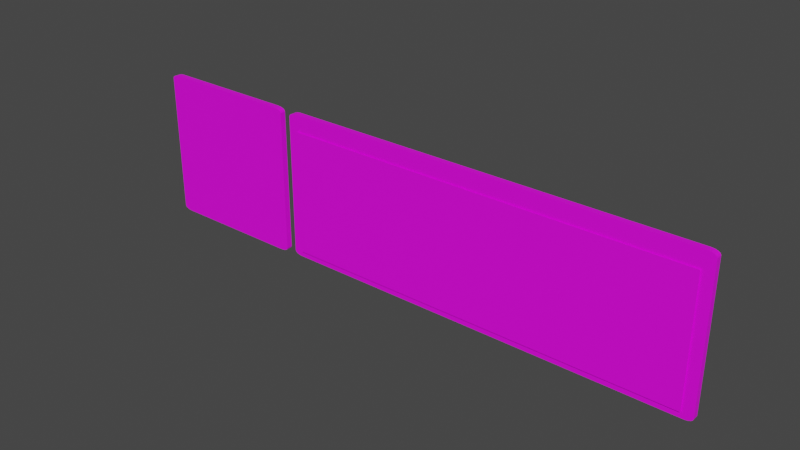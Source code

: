 # Source: Windows_11.blend  (saved by Blender 2.93.21; exported with 4.5.12 LTS)
import bpy
from mathutils import Matrix  # noqa: F401  (used for matrix-valued properties, if any)

bpy.ops.wm.read_factory_settings(use_empty=True)
scene = bpy.context.scene
scene.name = 'Scene'

# ---- collections
col_collection = bpy.data.collections.new('Collection'); scene.collection.children.link(col_collection)

# ---- images (referenced by path relative to the original .blend; pixels are not part of the script)
import os
ASSET_DIR = os.environ.get("B2B_ASSET_DIR", "")  # directory of the original .blend (textures are referenced by path, not embedded)
HERE = os.path.dirname(os.path.abspath(__file__))  # packed textures are extracted next to this script under _unpacked/

def load_image(name, relpath, width, height, colorspace="sRGB"):
    """Load a texture the original file referenced (path relative to the .blend, or extracted next to this script)."""
    p = next((c for c in (os.path.join(HERE, relpath), os.path.join(ASSET_DIR, relpath)) if relpath and os.path.exists(c)), "")
    if p:
        img = bpy.data.images.load(p, check_existing=True)
        img.name = name
    else:  # same state as the original file: an image datablock whose file is absent (Cycles renders it pink)
        img = bpy.data.images.new(name, width, height)
        img.source = "FILE"
        img.filepath = "//" + (relpath or name)
    img.colorspace_settings.name = colorspace
    return img
img_w11test_1_psd = load_image('W11TEST 1.psd', 'W11TEST 1.psd', 1024, 1024, 'sRGB')
img_kat_chartiles_png = load_image('KAT_CharTiles.png', 'KAT_CharTiles.png', 1024, 1024, 'sRGB')
img_typingdots1frame_png = load_image('typingdots1frame.png', 'typingdots1frame.png', 1024, 1024, 'sRGB')
img_showavatar3_png = load_image('showavatar3.png', 'showavatar3.png', 1024, 1024, 'sRGB')

# ---- materials (node trees are filled in below, after node groups)
mat_material = bpy.data.materials.new('Material')
mat_material.use_transparent_shadow = False
mat_text_001 = bpy.data.materials.new('Text.001')
mat_text_001.use_transparent_shadow = False
mat_typing_dots = bpy.data.materials.new('Typing Dots')
mat_typing_dots.use_transparent_shadow = False
mat_showmyavatar = bpy.data.materials.new('showmyavatar')
mat_showmyavatar.use_transparent_shadow = False

# ---- material node trees
mat_material.use_nodes = True; mat_material.node_tree.nodes.clear()
_N = mat_material.node_tree.nodes; _L = mat_material.node_tree.links
n0 = _N.new('ShaderNodeBsdfPrincipled'); n0.name = 'Principled BSDF'; n0.location = (10, 300)
n0.distribution = 'GGX'
n0.subsurface_method = 'BURLEY'
n0.inputs[3].default_value = 1.45
n0.inputs[27].default_value = (0.0, 0.0, 0.0, 1.0)
n0.inputs[28].default_value = 1.0
n1 = _N.new('ShaderNodeOutputMaterial'); n1.name = 'Material Output'; n1.location = (300, 300)
n2 = _N.new('ShaderNodeTexImage'); n2.name = 'Image Texture'; n2.location = (-280, 280)
n2.image = img_w11test_1_psd
_L.new(n0.outputs[0], n1.inputs[0])
_L.new(n2.outputs[0], n0.inputs[0])
n1.is_active_output = True
mat_text_001.use_nodes = True; mat_text_001.node_tree.nodes.clear()
_N = mat_text_001.node_tree.nodes; _L = mat_text_001.node_tree.links
n0 = _N.new('ShaderNodeBsdfPrincipled'); n0.name = 'Principled BSDF'; n0.location = (10, 300)
n0.distribution = 'GGX'
n0.subsurface_method = 'BURLEY'
n0.inputs[3].default_value = 1.45
n0.inputs[27].default_value = (0.0, 0.0, 0.0, 1.0)
n0.inputs[28].default_value = 1.0
n1 = _N.new('ShaderNodeOutputMaterial'); n1.name = 'Material Output'; n1.location = (300, 300)
n2 = _N.new('ShaderNodeTexImage'); n2.name = 'Image Texture'; n2.location = (-280, 280)
n2.image = img_kat_chartiles_png
_L.new(n0.outputs[0], n1.inputs[0])
_L.new(n2.outputs[0], n0.inputs[0])
n1.is_active_output = True
mat_typing_dots.use_nodes = True; mat_typing_dots.node_tree.nodes.clear()
_N = mat_typing_dots.node_tree.nodes; _L = mat_typing_dots.node_tree.links
n0 = _N.new('ShaderNodeBsdfPrincipled'); n0.name = 'Principled BSDF'; n0.location = (10, 300)
n0.distribution = 'GGX'
n0.subsurface_method = 'BURLEY'
n0.inputs[3].default_value = 1.45
n0.inputs[27].default_value = (0.0, 0.0, 0.0, 1.0)
n0.inputs[28].default_value = 1.0
n1 = _N.new('ShaderNodeOutputMaterial'); n1.name = 'Material Output'; n1.location = (300, 300)
n2 = _N.new('ShaderNodeTexImage'); n2.name = 'Image Texture'; n2.location = (-280, 280)
n2.image = img_typingdots1frame_png
_L.new(n0.outputs[0], n1.inputs[0])
_L.new(n2.outputs[0], n0.inputs[0])
n1.is_active_output = True
mat_showmyavatar.use_nodes = True; mat_showmyavatar.node_tree.nodes.clear()
_N = mat_showmyavatar.node_tree.nodes; _L = mat_showmyavatar.node_tree.links
n0 = _N.new('ShaderNodeBsdfPrincipled'); n0.name = 'Principled BSDF'; n0.location = (10, 300)
n0.distribution = 'GGX'
n0.subsurface_method = 'BURLEY'
n0.inputs[3].default_value = 1.45
n0.inputs[27].default_value = (0.0, 0.0, 0.0, 1.0)
n0.inputs[28].default_value = 1.0
n1 = _N.new('ShaderNodeOutputMaterial'); n1.name = 'Material Output'; n1.location = (300, 300)
n2 = _N.new('ShaderNodeTexImage'); n2.name = 'Image Texture'; n2.location = (-280, 280)
n2.image = img_showavatar3_png
_L.new(n0.outputs[0], n1.inputs[0])
_L.new(n2.outputs[0], n0.inputs[0])
n1.is_active_output = True

# ---- world
world_world = bpy.data.worlds.new('World'); scene.world = world_world
world_world.use_nodes = True; world_world.node_tree.nodes.clear()
_N = world_world.node_tree.nodes; _L = world_world.node_tree.links
n0 = _N.new('ShaderNodeOutputWorld'); n0.name = 'World Output'; n0.location = (300, 300)
n1 = _N.new('ShaderNodeBackground'); n1.name = 'Background'; n1.location = (10, 300)
n1.inputs[0].default_value = (0.05088, 0.05088, 0.05088, 1.0)
_L.new(n1.outputs[0], n0.inputs[0])
n0.is_active_output = True
world_world.color = (0.05088, 0.05088, 0.05088)
world_world.use_sun_shadow = False
world_world.sun_shadow_jitter_overblur = 0.0

# ---- meshes
me_cube_004 = bpy.data.meshes.new('Cube.004')
me_cube_004.from_pydata([(-0.516, -0.005709, 0.2617), (-0.516, 0.002462, 0.2617), (0.07325, 0.002462, 0.2617), (0.07325, -0.005709, 0.2617), (-0.516, 0.002462, 0.07777), (0.07325, 0.002462, 0.07777), (0.07325, -0.005709, 0.07777), (-0.516, -0.005709, 0.07777), (-0.5042, 0.002462, 0.2742), (0.06146, 0.002462, 0.2742), (0.06146, -0.005709, 0.2742), (-0.5042, -0.005709, 0.2742), (0.06146, -0.005709, 0.2617), (-0.5042, -0.005709, 0.2617), (-0.5042, 0.002462, 0.2617), (0.06146, 0.002462, 0.2617), (-0.5042, 0.002462, 0.07777), (0.06146, 0.002462, 0.07777), (0.06146, -0.005709, 0.07777), (-0.5042, -0.005709, 0.07777), (-0.7432, -0.005709, 0.2617), (-0.7432, 0.002462, 0.2617), (-0.5321, 0.002462, 0.2617), (-0.5321, -0.005709, 0.2617), (-0.7432, 0.002462, 0.07777), (-0.5321, 0.002462, 0.07777), (-0.5321, -0.005709, 0.07777), (-0.7432, -0.005709, 0.07777), (-0.5443, 0.002462, 0.06603), (-0.731, 0.002462, 0.06603), (-0.731, 0.002462, 0.2742), (-0.5443, 0.002462, 0.2742), (-0.731, -0.005709, 0.06603), (-0.5443, -0.005709, 0.06603), (-0.5443, -0.005709, 0.2742), (-0.731, -0.005709, 0.2742), (-0.5443, -0.005709, 0.2617), (-0.731, -0.005709, 0.2617), (-0.731, 0.002462, 0.2617), (-0.5443, 0.002462, 0.2617), (-0.731, 0.002462, 0.07777), (-0.5443, 0.002462, 0.07777), (-0.5443, -0.005709, 0.07777), (-0.731, -0.005709, 0.07777), (0.06146, -0.005709, 0.06896), (-0.5042, -0.005709, 0.06896), (-0.5042, 0.002462, 0.06896), (0.06146, 0.002462, 0.06896), (-0.5042, -0.005709, 0.2742), (-0.516, -0.005709, 0.2689), (-0.5087, -0.005709, 0.2738), (-0.5126, -0.005709, 0.2726), (-0.5151, -0.005709, 0.2709), (-0.516, 0.002462, 0.2689), (-0.5042, 0.002462, 0.2742), (-0.5151, 0.002462, 0.2709), (-0.5126, 0.002462, 0.2726), (-0.5087, 0.002462, 0.2738), (0.07325, -0.005709, 0.2689), (0.06146, -0.005709, 0.2742), (0.07235, -0.005709, 0.2709), (0.0698, -0.005709, 0.2726), (0.06597, -0.005709, 0.2738), (0.06146, 0.002462, 0.2742), (0.07325, 0.002462, 0.2689), (0.06597, 0.002462, 0.2738), (0.0698, 0.002462, 0.2726), (0.07235, 0.002462, 0.2709), (-0.7432, -0.005709, 0.0713), (-0.731, -0.005709, 0.06603), (-0.7423, -0.005709, 0.06928), (-0.7396, -0.005709, 0.06757), (-0.7357, -0.005709, 0.06643), (-0.731, -0.005709, 0.2742), (-0.7432, -0.005709, 0.2689), (-0.7357, -0.005709, 0.2738), (-0.7396, -0.005709, 0.2726), (-0.7423, -0.005709, 0.2709), (-0.731, 0.002462, 0.06603), (-0.7432, 0.002462, 0.0713), (-0.7357, 0.002462, 0.06643), (-0.7396, 0.002462, 0.06757), (-0.7423, 0.002462, 0.06928), (-0.7432, 0.002462, 0.2689), (-0.731, 0.002462, 0.2742), (-0.7423, 0.002462, 0.2709), (-0.7396, 0.002462, 0.2726), (-0.7357, 0.002462, 0.2738), (-0.5443, -0.005709, 0.06603), (-0.5321, -0.005709, 0.0713), (-0.5396, -0.005709, 0.06643), (-0.5356, -0.005709, 0.06757), (-0.533, -0.005709, 0.06928), (-0.5321, -0.005709, 0.2689), (-0.5443, -0.005709, 0.2742), (-0.533, -0.005709, 0.2709), (-0.5356, -0.005709, 0.2726), (-0.5396, -0.005709, 0.2738), (-0.5321, 0.002462, 0.0713), (-0.5443, 0.002462, 0.06603), (-0.533, 0.002462, 0.06928), (-0.5356, 0.002462, 0.06757), (-0.5396, 0.002462, 0.06643), (-0.5443, 0.002462, 0.2742), (-0.5321, 0.002462, 0.2689), (-0.5396, 0.002462, 0.2738), (-0.5356, 0.002462, 0.2726), (-0.533, 0.002462, 0.2709), (-0.5042, 0.002462, 0.06896), (-0.516, 0.002462, 0.07423), (-0.5087, 0.002462, 0.06936), (-0.5126, 0.002462, 0.07051), (-0.5151, 0.002462, 0.07222), (0.07325, 0.002462, 0.07423), (0.06146, 0.002462, 0.06896), (0.07235, 0.002462, 0.07222), (0.0698, 0.002462, 0.07051), (0.06597, 0.002462, 0.06936), (0.06146, -0.005709, 0.06896), (0.07325, -0.005709, 0.07423), (0.06597, -0.005709, 0.06936), (0.0698, -0.005709, 0.07051), (0.07235, -0.005709, 0.07222), (-0.516, -0.005709, 0.07423), (-0.5042, -0.005709, 0.06896), (-0.5151, -0.005709, 0.07222), (-0.5126, -0.005709, 0.07051), (-0.5087, -0.005709, 0.06936)], [], [(8, 54, 48, 11), (78, 29, 32, 69), (3, 58, 60, 61, 62, 59, 10, 12), (0, 49, 53, 1), (1, 53, 55, 56, 57, 54, 8, 14), (19, 13, 0, 7), (5, 2, 3, 6), (17, 15, 2, 5), (7, 0, 1, 4), (113, 5, 6, 119), (118, 120, 121, 122, 119, 6, 18, 44), (44, 47, 114, 118), (45, 19, 7, 123, 125, 126, 127, 124), (44, 18, 19, 45), (46, 45, 124, 108), (46, 16, 17, 47), (4, 1, 14, 16), (6, 3, 12, 18), (2, 64, 58, 3), (9, 8, 11, 10), (15, 9, 63, 65, 66, 67, 64, 2), (12, 10, 11, 13), (63, 9, 10, 59), (14, 8, 9, 15), (16, 17, 18, 19), (12, 15, 14, 13), (17, 15, 12, 18), (16, 19, 13, 14), (13, 19, 18, 12), (15, 17, 16, 14), (30, 84, 73, 35), (108, 110, 111, 112, 109, 4, 16, 46), (23, 93, 95, 96, 97, 94, 34, 36), (20, 74, 83, 21), (103, 31, 34, 94), (78, 80, 81, 82, 79, 24, 40, 29), (43, 37, 20, 27), (25, 22, 23, 26), (41, 39, 22, 25), (27, 20, 21, 24), (32, 43, 27, 68, 70, 71, 72, 69), (39, 31, 103, 105, 106, 107, 104, 22), (88, 90, 91, 92, 89, 26, 42, 33), (37, 35, 73, 75, 76, 77, 74, 20), (28, 99, 88, 33), (33, 42, 43, 32), (21, 83, 85, 86, 87, 84, 30, 38), (29, 40, 41, 28), (24, 21, 38, 40), (26, 23, 36, 42), (22, 104, 93, 23), (31, 30, 35, 34), (68, 27, 24, 79), (29, 28, 33, 32), (28, 41, 25, 98, 100, 101, 102, 99), (36, 34, 35, 37), (98, 25, 26, 89), (38, 30, 31, 39), (40, 41, 42, 43), (36, 39, 38, 37), (41, 39, 36, 42), (40, 43, 37, 38), (39, 41, 40, 38), (37, 43, 42, 36), (47, 17, 5, 113, 115, 116, 117, 114), (123, 7, 4, 109), (44, 45, 46, 47), (48, 54, 57, 50), (50, 57, 56, 51), (51, 56, 55, 52), (52, 55, 53, 49), (63, 59, 62, 65), (65, 62, 61, 66), (66, 61, 60, 67), (67, 60, 58, 64), (78, 69, 72, 80), (80, 72, 71, 81), (81, 71, 70, 82), (82, 70, 68, 79), (73, 84, 87, 75), (75, 87, 86, 76), (76, 86, 85, 77), (77, 85, 83, 74), (88, 99, 102, 90), (90, 102, 101, 91), (91, 101, 100, 92), (92, 100, 98, 89), (103, 94, 97, 105), (105, 97, 96, 106), (106, 96, 95, 107), (107, 95, 93, 104), (113, 119, 122, 115), (115, 122, 121, 116), (116, 121, 120, 117), (117, 120, 118, 114), (123, 109, 112, 125), (125, 112, 111, 126), (126, 111, 110, 127), (127, 110, 108, 124), (13, 11, 48, 50, 51, 52, 49, 0)])
_uv = me_cube_004.uv_layers.new(name='UVMap')
_uv.uv.foreach_set('vector', [0.6548, 0.9936, 0.6548, 0.9936, 0.6548, 0.9936, 0.6548, 0.9936, 0.9779, 0.0219, 0.9779, 0.0219, 0.9779, 0.0219, 0.9779, 0.0219, 0.6675, 0.9343, 0.6675, 0.969, 0.6669, 0.9781, 0.6636, 0.9863, 0.6604, 0.9918, 0.6548, 0.9936, 0.6548, 0.9936, 0.6548, 0.9343, 0.6675, 0.9343, 0.6675, 0.969, 0.6675, 0.969, 0.6675, 0.9343, 0.6675, 0.9343, 0.6675, 0.969, 0.6666, 0.9781, 0.6636, 0.9863, 0.6597, 0.9918, 0.6548, 0.9936, 0.6548, 0.9936, 0.6548, 0.9343, 0.6548, 0.05292, 0.6548, 0.9343, 0.6675, 0.9343, 0.6675, 0.05292, 0.004233, 0.05292, 0.004233, 0.9343, 0.004233, 0.9343, 0.004233, 0.05292, 0.01693, 0.05292, 0.01693, 0.9343, 0.004233, 0.9343, 0.004233, 0.05292, 0.6675, 0.05292, 0.6675, 0.9343, 0.6675, 0.9343, 0.6675, 0.05292, 0.004233, 0.03558, 0.004233, 0.05292, 0.004233, 0.05292, 0.004233, 0.03558, 0.01693, 0.01095, 0.0114, 0.01369, 0.008141, 0.01916, 0.004884, 0.02737, 0.004233, 0.03558, 0.004233, 0.05292, 0.01693, 0.05292, 0.01693, 0.01095, 0.01693, 0.01095, 0.01693, 0.01095, 0.01693, 0.01095, 0.01693, 0.01095, 0.6548, 0.01095, 0.6548, 0.05292, 0.6675, 0.05292, 0.6675, 0.03558, 0.6666, 0.02737, 0.6636, 0.01916, 0.6597, 0.01369, 0.6548, 0.01095, 0.01693, 0.01095, 0.01693, 0.05292, 0.6548, 0.05292, 0.6548, 0.01095, 0.6548, 0.01095, 0.6548, 0.01095, 0.6548, 0.01095, 0.6548, 0.01095, 0.6548, 0.01095, 0.6548, 0.05292, 0.01693, 0.05292, 0.01693, 0.01095, 0.6675, 0.05292, 0.6675, 0.9343, 0.6548, 0.9343, 0.6548, 0.05292, 0.004233, 0.05292, 0.004233, 0.9343, 0.01693, 0.9343, 0.01693, 0.05292, 0.004233, 0.9343, 0.004233, 0.969, 0.004233, 0.969, 0.004233, 0.9343, 0.01693, 0.9909, 0.6548, 0.9909, 0.6548, 0.9909, 0.01693, 0.9909, 0.01693, 0.9343, 0.01693, 0.9936, 0.01693, 0.9936, 0.0114, 0.9918, 0.008141, 0.9863, 0.004884, 0.9781, 0.004233, 0.969, 0.004233, 0.9343, 0.6548, 0.9343, 0.6548, 0.9936, 0.01693, 0.9936, 0.01693, 0.9343, 0.01693, 0.9936, 0.01693, 0.9936, 0.01693, 0.9936, 0.01693, 0.9936, 0.6548, 0.9343, 0.6548, 0.9936, 0.01693, 0.9936, 0.01693, 0.9343, 0.6548, 0.05292, 0.01693, 0.05292, 0.01693, 0.05292, 0.6548, 0.05292, 0.01693, 0.9343, 0.01693, 0.9343, 0.6548, 0.9343, 0.6548, 0.9343, 0.01693, 0.05292, 0.01693, 0.9343, 0.01693, 0.9343, 0.01693, 0.05292, 0.6548, 0.05292, 0.6548, 0.05292, 0.6548, 0.9343, 0.6548, 0.9343, 0.6548, 0.9343, 0.6548, 0.05292, 0.01693, 0.05292, 0.01693, 0.9343, 0.01693, 0.9343, 0.01693, 0.05292, 0.6548, 0.05292, 0.6548, 0.9343, 0.9779, 1.0, 0.9779, 1.0, 0.9779, 1.0, 0.9779, 1.0, 0.6548, 0.01095, 0.6597, 0.01369, 0.6636, 0.01916, 0.6666, 0.02737, 0.6675, 0.03558, 0.6675, 0.05292, 0.6548, 0.05292, 0.6548, 0.01095, 0.9964, 0.9416, 0.9964, 0.9745, 0.9948, 0.9863, 0.9909, 0.9936, 0.9853, 0.9982, 0.9779, 1.0, 0.9779, 1.0, 0.9779, 0.9416, 0.9964, 0.9416, 0.9964, 0.9745, 0.9964, 0.9745, 0.9964, 0.9416, 0.6991, 1.0, 0.6991, 1.0, 0.6991, 1.0, 0.6991, 1.0, 0.9779, 0.0219, 0.9853, 0.02372, 0.9909, 0.02828, 0.9954, 0.03558, 0.9964, 0.04745, 0.9964, 0.07755, 0.9779, 0.07755, 0.9779, 0.0219, 0.9779, 0.07755, 0.9779, 0.9416, 0.9964, 0.9416, 0.9964, 0.07755, 0.6806, 0.07755, 0.6806, 0.9416, 0.6806, 0.9416, 0.6806, 0.07755, 0.6991, 0.07755, 0.6991, 0.9416, 0.6806, 0.9416, 0.6806, 0.07755, 0.9964, 0.07755, 0.9964, 0.9416, 0.9964, 0.9416, 0.9964, 0.07755, 0.9779, 0.0219, 0.9779, 0.07755, 0.9964, 0.07755, 0.9964, 0.04745, 0.9954, 0.03558, 0.9909, 0.02828, 0.9853, 0.02372, 0.9779, 0.0219, 0.6991, 0.9416, 0.6991, 1.0, 0.6991, 1.0, 0.6916, 0.9982, 0.6861, 0.9936, 0.6822, 0.9863, 0.6806, 0.9745, 0.6806, 0.9416, 0.6991, 0.0219, 0.6916, 0.02372, 0.6861, 0.02828, 0.6822, 0.03558, 0.6806, 0.04745, 0.6806, 0.07755, 0.6991, 0.07755, 0.6991, 0.0219, 0.6991, 0.9416, 0.6991, 1.0, 0.6991, 1.0, 0.6916, 0.9982, 0.6861, 0.9936, 0.6815, 0.9863, 0.6806, 0.9745, 0.6806, 0.9416, 0.6991, 0.0219, 0.6991, 0.0219, 0.6991, 0.0219, 0.6991, 0.0219, 0.6991, 0.0219, 0.6991, 0.07755, 0.9779, 0.07755, 0.9779, 0.0219, 0.9964, 0.9416, 0.9964, 0.9745, 0.9954, 0.9863, 0.9909, 0.9936, 0.9853, 0.9982, 0.9779, 1.0, 0.9779, 1.0, 0.9779, 0.9416, 0.9779, 0.0219, 0.9779, 0.07755, 0.6991, 0.07755, 0.6991, 0.0219, 0.9964, 0.07755, 0.9964, 0.9416, 0.9779, 0.9416, 0.9779, 0.07755, 0.6806, 0.07755, 0.6806, 0.9416, 0.6991, 0.9416, 0.6991, 0.07755, 0.6806, 0.9416, 0.6806, 0.9745, 0.6806, 0.9745, 0.6806, 0.9416, 0.6991, 0.9973, 0.9779, 0.9973, 0.9779, 0.9973, 0.6991, 0.9973, 0.9964, 0.04745, 0.9964, 0.07755, 0.9964, 0.07755, 0.9964, 0.04745, 0.9779, 0.0219, 0.6991, 0.0219, 0.6991, 0.0219, 0.9779, 0.0219, 0.6991, 0.0219, 0.6991, 0.07755, 0.6806, 0.07755, 0.6806, 0.04745, 0.6822, 0.03558, 0.6861, 0.02828, 0.6916, 0.02372, 0.6991, 0.0219, 0.9779, 0.9416, 0.9779, 1.0, 0.6991, 1.0, 0.6991, 0.9416, 0.6806, 0.04745, 0.6806, 0.07755, 0.6806, 0.07755, 0.6806, 0.04745, 0.9779, 0.9416, 0.9779, 1.0, 0.6991, 1.0, 0.6991, 0.9416, 0.9779, 0.07755, 0.6991, 0.07755, 0.6991, 0.07755, 0.9779, 0.07755, 0.6991, 0.9416, 0.6991, 0.9416, 0.9779, 0.9416, 0.9779, 0.9416, 0.6991, 0.07755, 0.6991, 0.9416, 0.6991, 0.9416, 0.6991, 0.07755, 0.9779, 0.07755, 0.9779, 0.07755, 0.9779, 0.9416, 0.9779, 0.9416, 0.6991, 0.9416, 0.6991, 0.07755, 0.9779, 0.07755, 0.9779, 0.9416, 0.6991, 0.9416, 0.6991, 0.07755, 0.9779, 0.07755, 0.9779, 0.9416, 0.01693, 0.01095, 0.01693, 0.05292, 0.004233, 0.05292, 0.004233, 0.03558, 0.004884, 0.02737, 0.008141, 0.01916, 0.0114, 0.01369, 0.01693, 0.01095, 0.6675, 0.03558, 0.6675, 0.05292, 0.6675, 0.05292, 0.6675, 0.03558, 0.01693, 0.01095, 0.6548, 0.01095, 0.6548, 0.01095, 0.01693, 0.01095, 0.6548, 0.9909, 0.6548, 0.9909, 0.6597, 0.9891, 0.6597, 0.9891, 0.6597, 0.9891, 0.6597, 0.9891, 0.6636, 0.9836, 0.6636, 0.9836, 0.6636, 0.9836, 0.6636, 0.9836, 0.6666, 0.9754, 0.6666, 0.9754, 0.6666, 0.9754, 0.6666, 0.9754, 0.6675, 0.9662, 0.6675, 0.9662, 0.01693, 0.9909, 0.01693, 0.9909, 0.0114, 0.9891, 0.0114, 0.9891, 0.0114, 0.9891, 0.0114, 0.9891, 0.008141, 0.9836, 0.008141, 0.9836, 0.008141, 0.9836, 0.008141, 0.9836, 0.004884, 0.9754, 0.004884, 0.9754, 0.004884, 0.9754, 0.004884, 0.9754, 0.004233, 0.9662, 0.004233, 0.9662, 0.9779, 0.0219, 0.9779, 0.0219, 0.9853, 0.02372, 0.9853, 0.02372, 0.9853, 0.02372, 0.9853, 0.02372, 0.9909, 0.02828, 0.9909, 0.02828, 0.9909, 0.02828, 0.9909, 0.02828, 0.9954, 0.03558, 0.9954, 0.03558, 0.9954, 0.03558, 0.9954, 0.03558, 0.9964, 0.04745, 0.9964, 0.04745, 0.9779, 0.9973, 0.9779, 0.9973, 0.9853, 0.9954, 0.9853, 0.9954, 0.9853, 0.9954, 0.9853, 0.9954, 0.9909, 0.9909, 0.9909, 0.9909, 0.9909, 0.9909, 0.9909, 0.9909, 0.9954, 0.9836, 0.9954, 0.9836, 0.9954, 0.9836, 0.9954, 0.9836, 0.9964, 0.9717, 0.9964, 0.9717, 0.6991, 0.0219, 0.6991, 0.0219, 0.6916, 0.02372, 0.6916, 0.02372, 0.6916, 0.02372, 0.6916, 0.02372, 0.6861, 0.02828, 0.6861, 0.02828, 0.6861, 0.02828, 0.6861, 0.02828, 0.6822, 0.03558, 0.6822, 0.03558, 0.6822, 0.03558, 0.6822, 0.03558, 0.6806, 0.04745, 0.6806, 0.04745, 0.6991, 0.9973, 0.6991, 0.9973, 0.6916, 0.9954, 0.6916, 0.9954, 0.6916, 0.9954, 0.6916, 0.9954, 0.6861, 0.9909, 0.6861, 0.9909, 0.6861, 0.9909, 0.6861, 0.9909, 0.6822, 0.9836, 0.6822, 0.9836, 0.6822, 0.9836, 0.6822, 0.9836, 0.6806, 0.9717, 0.6806, 0.9717, 0.004233, 0.03558, 0.004233, 0.03558, 0.004884, 0.02737, 0.004884, 0.02737, 0.004884, 0.02737, 0.004884, 0.02737, 0.008141, 0.01916, 0.008141, 0.01916, 0.008141, 0.01916, 0.008141, 0.01916, 0.0114, 0.01369, 0.0114, 0.01369, 0.0114, 0.01369, 0.0114, 0.01369, 0.01693, 0.01095, 0.01693, 0.01095, 0.6675, 0.03558, 0.6675, 0.03558, 0.6666, 0.02737, 0.6666, 0.02737, 0.6666, 0.02737, 0.6666, 0.02737, 0.6636, 0.01916, 0.6636, 0.01916, 0.6636, 0.01916, 0.6636, 0.01916, 0.6597, 0.01369, 0.6597, 0.01369, 0.6597, 0.01369, 0.6597, 0.01369, 0.6548, 0.01095, 0.6548, 0.01095, 0.01693, 0.9343, 0.01693, 0.9936, 0.01693, 0.9936, 0.01205, 0.9918, 0.008141, 0.9863, 0.00521, 0.9781, 0.004233, 0.969, 0.004233, 0.9343])
me_cube_004.materials.append(mat_material)
me_cube_004.use_remesh_fix_poles = True
me_cube_004.use_remesh_preserve_attributes = False
me_cube_004.update()
me_cube_003 = bpy.data.meshes.new('Cube.003')
me_cube_003.from_pydata([(0.2086, -1.765, 2.514), (-1.711, -1.765, 2.514), (-1.711, 0.9698, 2.514), (0.2086, 0.9698, 2.514), (-1.711, 0.9698, 0.7472), (0.2086, 0.9698, 0.7472), (0.2086, -1.765, 0.7472), (-1.711, -1.765, 0.7472)], [], [(1, 7, 6, 0), (3, 5, 4, 2)])
_uv = me_cube_003.uv_layers.new(name='UVMap')
_uv.uv.foreach_set('vector', [0.0, 1.0, 0.0, 0.0, 1.0, 0.0, 1.0, 1.0, 0.0, 1.0, 0.0, 0.0, 1.0, 0.0, 1.0, 1.0])
me_cube_003.materials.append(mat_text_001)
me_cube_003.use_remesh_fix_poles = True
me_cube_003.use_remesh_preserve_attributes = False
me_cube_003.use_mirror_x = True
me_cube_003.use_mirror_y = True
me_cube_003.use_mirror_z = True
me_cube_003.update()
me_cube_005 = bpy.data.meshes.new('Cube.005')
me_cube_005.from_pydata([(0.2086, -1.79, 2.514), (-1.711, -1.79, 2.514), (-1.711, 0.9957, 2.514), (0.2086, 0.9957, 2.514), (-1.711, 0.9957, 0.7472), (0.2086, 0.9957, 0.7472), (0.2086, -1.79, 0.7472), (-1.711, -1.79, 0.7472)], [], [(1, 7, 6, 0), (3, 5, 4, 2)])
_uv = me_cube_005.uv_layers.new(name='UVMap')
_uv.uv.foreach_set('vector', [0.0, 1.0, 0.0, 0.0, 1.0, 0.0, 1.0, 1.0, 0.0, 1.0, 0.0, 0.0, 1.0, 0.0, 1.0, 1.0])
me_cube_005.materials.append(mat_typing_dots)
me_cube_005.use_remesh_fix_poles = True
me_cube_005.use_remesh_preserve_attributes = False
me_cube_005.use_mirror_x = True
me_cube_005.use_mirror_y = True
me_cube_005.use_mirror_z = True
me_cube_005.update()
me_cube_006 = bpy.data.meshes.new('Cube.006')
me_cube_006.from_pydata([(0.2086, -2.05, 2.514), (-1.711, -2.05, 2.514), (-1.711, 1.255, 2.514), (0.2086, 1.255, 2.514), (-1.711, 1.255, 0.7472), (0.2086, 1.255, 0.7472), (0.2086, -2.05, 0.7472), (-1.711, -2.05, 0.7472)], [], [(1, 7, 6, 0), (3, 5, 4, 2)])
_uv = me_cube_006.uv_layers.new(name='UVMap')
_uv.uv.foreach_set('vector', [0.0, 1.0, 0.0, 0.0, 1.0, 0.0, 1.0, 1.0, 0.0, 1.0, 0.0, 0.0, 1.0, 0.0, 1.0, 1.0])
me_cube_006.materials.append(mat_showmyavatar)
me_cube_006.use_remesh_fix_poles = True
me_cube_006.use_remesh_preserve_attributes = False
me_cube_006.use_mirror_x = True
me_cube_006.use_mirror_y = True
me_cube_006.use_mirror_z = True
me_cube_006.update()

# ---- objects
ob_windows_11_board = bpy.data.objects.new('Windows 11 Board', me_cube_004)
ob_text = bpy.data.objects.new('Text', me_cube_003)
ob_typing_dots = bpy.data.objects.new('Typing Dots', me_cube_005)
ob_show_avatar = bpy.data.objects.new('Show Avatar', me_cube_006)

# ---- transforms, parenting, visibility, modifiers, constraints
ob_windows_11_board.location = (0.2503, -0.2838, 0.6267)
ob_text.parent = ob_windows_11_board
ob_text.matrix_parent_inverse = Matrix(((1.0, -0.0, -0.0, -0.2503), (-0.0, 1.0, 0.0, 0.2838), (-0.0, -0.0, 1.0, -0.6267), (-0.0, 0.0, -0.0, 1.0)))
ob_text.location = (0.2479, -0.2838, 0.6308)
ob_text.scale = (0.2916, 0.00386, 0.09834)
ob_text.use_mesh_mirror_x = True
ob_text.use_mesh_mirror_y = True
ob_text.use_mesh_mirror_z = True
ob_typing_dots.parent = ob_windows_11_board
ob_typing_dots.matrix_parent_inverse = Matrix(((1.0, -0.0, -0.0, -0.2503), (-0.0, 1.0, 0.0, 0.2838), (-0.0, -0.0, 1.0, -0.6267), (-0.0, 0.0, -0.0, 1.0)))
ob_typing_dots.location = (0.2479, -0.2838, 0.6308)
ob_typing_dots.scale = (0.2916, 0.00386, 0.09834)
ob_typing_dots.use_mesh_mirror_x = True
ob_typing_dots.use_mesh_mirror_y = True
ob_typing_dots.use_mesh_mirror_z = True
ob_show_avatar.parent = ob_windows_11_board
ob_show_avatar.matrix_parent_inverse = Matrix(((1.0, -0.0, -0.0, -0.2503), (-0.0, 1.0, 0.0, 0.2838), (-0.0, -0.0, 1.0, -0.6267), (-0.0, 0.0, -0.0, 1.0)))
ob_show_avatar.location = (0.2479, -0.2838, 0.6308)
ob_show_avatar.scale = (0.2916, 0.00386, 0.09834)
ob_show_avatar.use_mesh_mirror_x = True
ob_show_avatar.use_mesh_mirror_y = True
ob_show_avatar.use_mesh_mirror_z = True

# ---- collection membership
col_collection.objects.link(ob_windows_11_board)
col_collection.objects.link(ob_text)
col_collection.objects.link(ob_typing_dots)
col_collection.objects.link(ob_show_avatar)

# ---- scene / render settings (as saved in the file)
scene.frame_start = 1; scene.frame_end = 250; scene.frame_set(0)
scene.render.engine = 'BLENDER_EEVEE_NEXT'
scene.cycles.use_denoising = False
scene.cycles.samples = 128
scene.cycles.sampling_pattern = 'TABULATED_SOBOL'
scene.cycles.use_adaptive_sampling = False
scene.cycles.use_light_tree = False
scene.view_settings.view_transform = 'Filmic'
bpy.context.view_layer.update()

# ---- added for rendering (the .blend has no active camera and no usable light): camera, sun
cam_auto = bpy.data.cameras.new('AutoCamera')
cam_auto.lens = 50.0
cam_auto.sensor_width = 36.0
cam_auto.clip_end = 1000.0
ob_auto_camera = bpy.data.objects.new('AutoCamera', cam_auto)
scene.collection.objects.link(ob_auto_camera)
ob_auto_camera.location = (0.695005, -1.22091, 1.42049)
ob_auto_camera.rotation_euler = (1.09748, -7.21219e-08, 0.694738)
scene.camera = ob_auto_camera
light_auto_sun = bpy.data.lights.new('AutoSun', 'SUN')
light_auto_sun.energy = 3.0
light_auto_sun.angle = 0.0523599
ob_auto_sun = bpy.data.objects.new('AutoSun', light_auto_sun)
scene.collection.objects.link(ob_auto_sun)
ob_auto_sun.rotation_euler = (0.872665, 0.174533, 0.523599)
bpy.context.view_layer.update()
